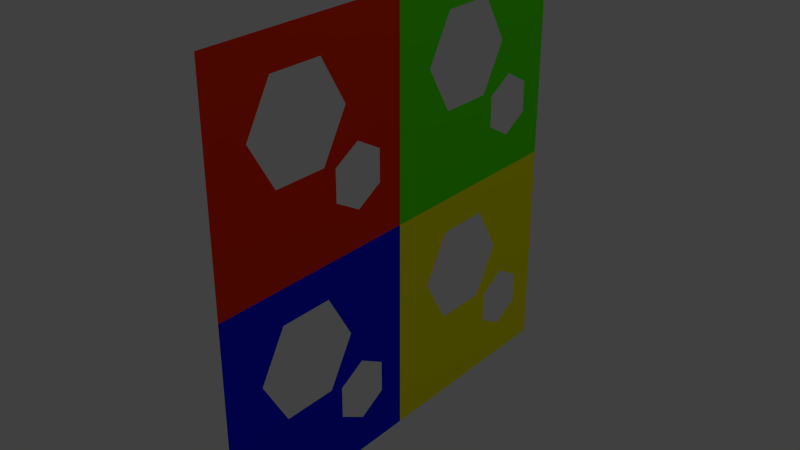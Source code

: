 # Source: shooter_with_holes.blend  (saved by Blender 2.62.0; exported with 4.5.12 LTS)
import bpy
from mathutils import Matrix  # noqa: F401  (used for matrix-valued properties, if any)

bpy.ops.wm.read_factory_settings(use_empty=True)
scene = bpy.context.scene
scene.name = 'Scene'

# ---- collections
col_collection_1 = bpy.data.collections.new('Collection 1'); scene.collection.children.link(col_collection_1)

# ---- materials (node trees are filled in below, after node groups)
mat_material_006 = bpy.data.materials.new('Material.006')
mat_material_006.alpha_threshold = 0.0
mat_material_006.use_transparent_shadow = False
mat_material_006.diffuse_color = (0.0, 0.007208, 0.8, 1.0)
mat_material_006.roughness = 0.5
mat_material_006.line_color = (0.0, 0.0, 0.0, 1.0)
mat_material_005 = bpy.data.materials.new('Material.005')
mat_material_005.alpha_threshold = 0.0
mat_material_005.use_transparent_shadow = False
mat_material_005.diffuse_color = (0.8, 0.8, 0.0, 1.0)
mat_material_005.roughness = 0.5
mat_material_005.line_color = (0.0, 0.0, 0.0, 1.0)
mat_material_000 = bpy.data.materials.new('Material.000')
mat_material_000.alpha_threshold = 0.0
mat_material_000.use_transparent_shadow = False
mat_material_000.diffuse_color = (0.08001, 0.8, 0.0, 1.0)
mat_material_000.roughness = 0.5
mat_material_000.line_color = (0.0, 0.0, 0.0, 1.0)
mat_material_003 = bpy.data.materials.new('Material.003')
mat_material_003.alpha_threshold = 0.0
mat_material_003.use_transparent_shadow = False
mat_material_003.diffuse_color = (0.8, 0.02807, 0.0, 1.0)
mat_material_003.roughness = 0.5
mat_material_003.line_color = (0.0, 0.0, 0.0, 1.0)

# ---- material node trees

# ---- world
world_world = bpy.data.worlds.new('World'); scene.world = world_world
world_world.color = (0.05088, 0.05088, 0.05088)
world_world.use_sun_shadow = False
world_world.sun_shadow_jitter_overblur = 0.0
world_world.cycles.sampling_method = 'MANUAL'
world_world.cycles.sample_map_resolution = 256

# ---- cameras
cam_camera = bpy.data.cameras.new('Camera')
cam_camera.clip_end = 100.0
cam_camera.lens = 35.0
cam_camera.sensor_width = 32.0
cam_camera.sensor_height = 18.0
cam_camera.ortho_scale = 7.314
cam_camera.dof.focus_distance = 0.0
cam_camera.dof.aperture_fstop = 128.0

# ---- lights
light_lamp = bpy.data.lights.new('Lamp', 'POINT')
light_lamp.transmission_factor = 0.0
light_lamp.cutoff_distance = 30.0
light_lamp.energy = 100.0
light_lamp.shadow_buffer_clip_start = 1.001
light_lamp.shadow_soft_size = 1.0
light_lamp.shadow_maximum_resolution = 0.006
light_lamp.use_absolute_resolution = True
light_lamp.cycles.use_multiple_importance_sampling = False

# ---- meshes
me_plane_006 = bpy.data.meshes.new('Plane.006')
me_plane_006.from_pydata([(-1.95e-07, 0.3048, -0.3048), (-1.95e-07, -0.3048, -0.3048), (1.95e-07, -0.3048, 0.3048), (1.95e-07, 0.3048, 0.3048), (-2.054e-08, 0.0381, -0.05588), (1.18e-07, 0.0381, 0.2083), (4.875e-08, -0.1905, 0.0762), (-1.292e-07, 0.1524, -0.2032), (4.875e-08, 0.1143, 0.0762), (-4.875e-08, 0.07544, -0.06985), (-2.054e-08, -0.1143, -0.05588), (-1.706e-08, 0.1524, -0.0254), (-9.75e-08, 0.2294, -0.1587), (-9.75e-08, 0.07544, -0.1587), (1.18e-07, -0.1143, 0.2083), (-4.875e-08, 0.2294, -0.06985)], [], [(0, 3, 15), (0, 15, 12), (15, 3, 11), (0, 12, 7), (11, 3, 8, 9), (9, 8, 4), (13, 9, 1), (0, 7, 13, 1), (5, 2, 14), (14, 2, 6), (6, 2, 1), (9, 4, 10, 1), (1, 10, 6), (8, 3, 5), (3, 2, 5)])
me_plane_006.materials.append(mat_material_006)
me_plane_006.use_remesh_preserve_volume = False
me_plane_006.use_remesh_preserve_attributes = False
me_plane_006.use_mirror_vertex_groups = False
me_plane_006.update()
me_plane_005 = bpy.data.meshes.new('Plane.005')
me_plane_005.from_pydata([(-1.95e-07, 0.3048, -0.3048), (-1.95e-07, -0.3048, -0.3048), (1.95e-07, -0.3048, 0.3048), (1.95e-07, 0.3048, 0.3048), (-2.054e-08, 0.0381, -0.05588), (1.18e-07, 0.0381, 0.2083), (4.875e-08, -0.1905, 0.0762), (-1.292e-07, 0.1524, -0.2032), (4.875e-08, 0.1143, 0.0762), (-4.875e-08, 0.07544, -0.06985), (-2.054e-08, -0.1143, -0.05588), (-1.706e-08, 0.1524, -0.0254), (-9.75e-08, 0.2294, -0.1587), (-9.75e-08, 0.07544, -0.1587), (1.18e-07, -0.1143, 0.2083), (-4.875e-08, 0.2294, -0.06985)], [], [(0, 3, 15), (0, 15, 12), (15, 3, 11), (0, 12, 7), (11, 3, 8, 9), (9, 8, 4), (13, 9, 1), (0, 7, 13, 1), (5, 2, 14), (14, 2, 6), (6, 2, 1), (9, 4, 10, 1), (1, 10, 6), (8, 3, 5), (3, 2, 5)])
me_plane_005.materials.append(mat_material_005)
me_plane_005.use_remesh_preserve_volume = False
me_plane_005.use_remesh_preserve_attributes = False
me_plane_005.use_mirror_vertex_groups = False
me_plane_005.update()
me_plane_004 = bpy.data.meshes.new('Plane.004')
me_plane_004.from_pydata([(-1.95e-07, 0.3048, -0.3048), (-1.95e-07, -0.3048, -0.3048), (1.95e-07, -0.3048, 0.3048), (1.95e-07, 0.3048, 0.3048), (-2.054e-08, 0.0381, -0.05588), (1.18e-07, 0.0381, 0.2083), (4.875e-08, -0.1905, 0.0762), (-1.292e-07, 0.1524, -0.2032), (4.875e-08, 0.1143, 0.0762), (-4.875e-08, 0.07544, -0.06985), (-2.054e-08, -0.1143, -0.05588), (-1.706e-08, 0.1524, -0.0254), (-9.75e-08, 0.2294, -0.1587), (-9.75e-08, 0.07544, -0.1587), (1.18e-07, -0.1143, 0.2083), (-4.875e-08, 0.2294, -0.06985)], [], [(0, 3, 15), (0, 15, 12), (15, 3, 11), (0, 12, 7), (11, 3, 8, 9), (9, 8, 4), (13, 9, 1), (0, 7, 13, 1), (5, 2, 14), (14, 2, 6), (6, 2, 1), (9, 4, 10, 1), (1, 10, 6), (8, 3, 5), (3, 2, 5)])
me_plane_004.materials.append(mat_material_000)
me_plane_004.use_remesh_preserve_volume = False
me_plane_004.use_remesh_preserve_attributes = False
me_plane_004.use_mirror_vertex_groups = False
me_plane_004.update()
me_plane_001 = bpy.data.meshes.new('Plane.001')
me_plane_001.from_pydata([(-1.95e-07, 0.3048, -0.3048), (-1.95e-07, -0.3048, -0.3048), (1.95e-07, -0.3048, 0.3048), (1.95e-07, 0.3048, 0.3048), (-2.054e-08, 0.0381, -0.05588), (1.18e-07, 0.0381, 0.2083), (4.875e-08, -0.1905, 0.0762), (-1.292e-07, 0.1524, -0.2032), (4.875e-08, 0.1143, 0.0762), (-4.875e-08, 0.07544, -0.06985), (-2.054e-08, -0.1143, -0.05588), (-1.706e-08, 0.1524, -0.0254), (-9.75e-08, 0.2294, -0.1587), (-9.75e-08, 0.07544, -0.1587), (1.18e-07, -0.1143, 0.2083), (-4.875e-08, 0.2294, -0.06985)], [], [(0, 3, 15), (0, 15, 12), (15, 3, 11), (0, 12, 7), (11, 3, 8, 9), (9, 8, 4), (13, 9, 1), (0, 7, 13, 1), (5, 2, 14), (14, 2, 6), (6, 2, 1), (9, 4, 10, 1), (1, 10, 6), (8, 3, 5), (3, 2, 5)])
me_plane_001.materials.append(mat_material_003)
me_plane_001.use_remesh_preserve_volume = False
me_plane_001.use_remesh_preserve_attributes = False
me_plane_001.use_mirror_vertex_groups = False
me_plane_001.update()

# ---- objects
ob_10_color__0_0_1 = bpy.data.objects.new('10 color  0 0 1', me_plane_006)
ob_10_color_1_1_0 = bpy.data.objects.new('10 color 1 1 0', me_plane_005)
ob_10_color_0_1_0 = bpy.data.objects.new('10 color 0 1 0', me_plane_004)
ob_10_color_1_0_0 = bpy.data.objects.new('10 color 1 0 0', me_plane_001)
ob_lamp = bpy.data.objects.new('Lamp', light_lamp)
ob_camera = bpy.data.objects.new('Camera', cam_camera)

# ---- transforms, parenting, visibility, modifiers, constraints
ob_10_color__0_0_1.location = (0.0, -0.3048, -0.3048)
ob_10_color__0_0_1.lineart.crease_threshold = 0.0
ob_10_color_1_1_0.location = (0.0, 0.3048, -0.3048)
ob_10_color_1_1_0.lineart.crease_threshold = 0.0
ob_10_color_0_1_0.location = (0.0, 0.3048, 0.3048)
ob_10_color_0_1_0.lineart.crease_threshold = 0.0
ob_10_color_1_0_0.location = (0.0, -0.3048, 0.3048)
ob_10_color_1_0_0.lineart.crease_threshold = 0.0
ob_lamp.location = (4.076, 1.005, 5.904)
ob_lamp.rotation_euler = (0.6503, 0.05522, 1.866)
ob_lamp.lock_rotations_4d = False
ob_lamp.empty_display_type = 'ARROWS'
ob_lamp.color = (0.0, 0.0, 0.0, 0.0)
ob_lamp.lineart.crease_threshold = 0.0
ob_camera.location = (7.481, -6.508, 5.344)
ob_camera.rotation_euler = (1.109, 0.01082, 0.8149)
ob_camera.lock_rotations_4d = False
ob_camera.empty_display_type = 'ARROWS'
ob_camera.color = (0.0, 0.0, 0.0, 0.0)
ob_camera.display_type = 'WIRE'
ob_camera.lineart.crease_threshold = 0.0

# ---- collection membership
col_collection_1.objects.link(ob_10_color__0_0_1)
col_collection_1.objects.link(ob_10_color_1_1_0)
col_collection_1.objects.link(ob_10_color_0_1_0)
col_collection_1.objects.link(ob_10_color_1_0_0)
col_collection_1.objects.link(ob_lamp)
col_collection_1.objects.link(ob_camera)

# ---- scene / render settings (as saved in the file)
scene.camera = ob_10_color_1_0_0
scene.frame_start = 1; scene.frame_end = 250; scene.frame_set(0)
scene.render.engine = 'BLENDER_EEVEE_NEXT'
scene.render.image_settings.color_mode = 'RGB'
scene.render.image_settings.compression = 90
scene.render.resolution_percentage = 50
scene.render.dither_intensity = 0.0
scene.render.bake_margin = 2
scene.render.bake_bias = 0.0
scene.cycles.use_denoising = False
scene.cycles.samples = 10
scene.cycles.sampling_pattern = 'TABULATED_SOBOL'
scene.cycles.light_sampling_threshold = 0.0
scene.cycles.use_adaptive_sampling = False
scene.cycles.use_light_tree = False
scene.cycles.blur_glossy = 0.0
scene.cycles.volume_bounces = 1
scene.cycles.pixel_filter_type = 'GAUSSIAN'
scene.cycles.sample_clamp_indirect = 0.0
scene.view_settings.view_transform = 'Standard'
bpy.context.view_layer.update()

# ---- added for rendering (the .blend has no active camera): camera
cam_auto = bpy.data.cameras.new('AutoCamera')
cam_auto.lens = 50.0
cam_auto.sensor_width = 36.0
cam_auto.clip_end = 1000.0
ob_auto_camera = bpy.data.objects.new('AutoCamera', cam_auto)
scene.collection.objects.link(ob_auto_camera)
ob_auto_camera.location = (1.59528, -1.91434, 1.27622)
ob_auto_camera.rotation_euler = (1.09748, -7.21219e-08, 0.694738)
scene.camera = ob_auto_camera
bpy.context.view_layer.update()

